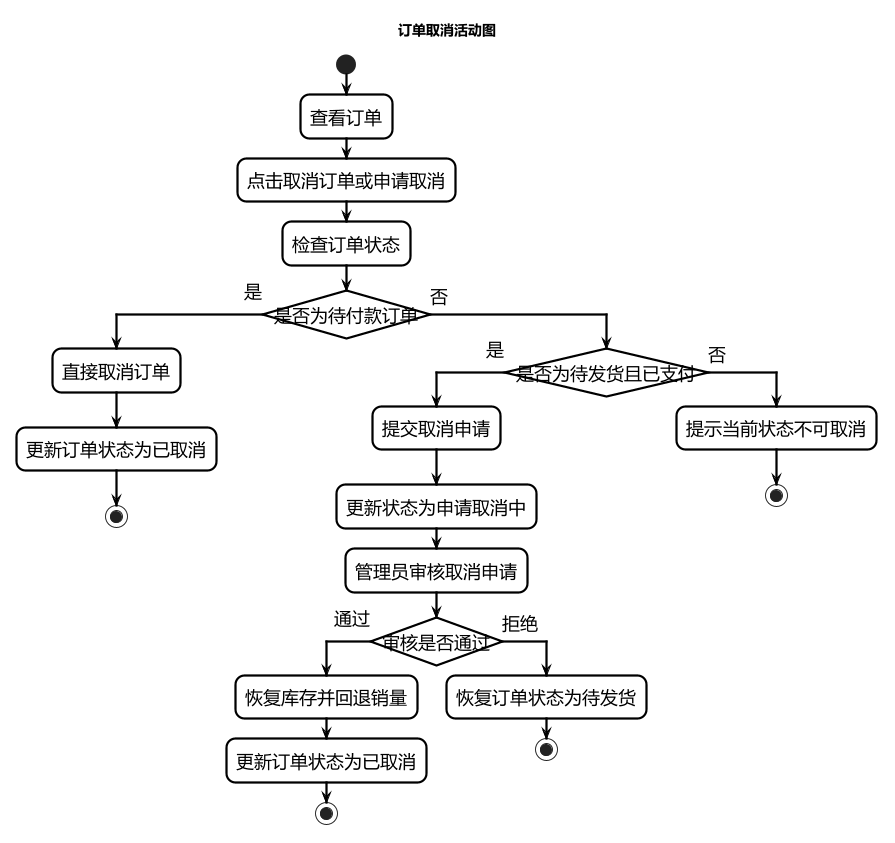

The diagram above was rendered by PlantUML. Its source (embedded in the PNG):
@startuml
!include common-activity-style.pumlinc
title 订单取消活动图

start
:查看订单;
:点击取消订单或申请取消;
:检查订单状态;

if (是否为待付款订单) then (是)
  :直接取消订单;
  :更新订单状态为已取消;
  stop
else (否)
  if (是否为待发货且已支付) then (是)
    :提交取消申请;
    :更新状态为申请取消中;
    :管理员审核取消申请;
    if (审核是否通过) then (通过)
      :恢复库存并回退销量;
      :更新订单状态为已取消;
      stop
    else (拒绝)
      :恢复订单状态为待发货;
      stop
    endif
  else (否)
    :提示当前状态不可取消;
    stop
  endif
endif
@enduml